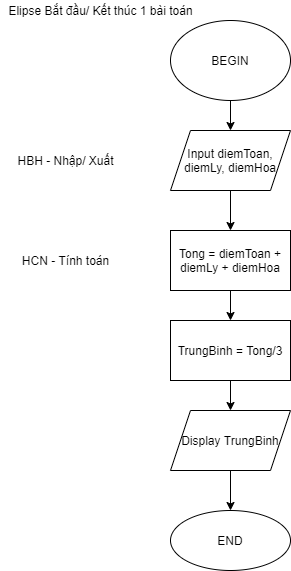

The diagram above was exported from draw.io. Its source (the exported page's mxGraphModel, read from the mxfile embedded in the PNG):
<mxGraphModel dx="460" dy="784" grid="1" gridSize="10" guides="1" tooltips="1" connect="1" arrows="1" fold="1" page="1" pageScale="1" pageWidth="850" pageHeight="1100" math="0" shadow="0">
  <root>
    <mxCell id="0" />
    <mxCell id="1" parent="0" />
    <mxCell id="9d4NF2sBZY7sPBimzRZi-5" value="" style="edgeStyle=orthogonalEdgeStyle;rounded=0;orthogonalLoop=1;jettySize=auto;html=1;" edge="1" parent="1" source="9d4NF2sBZY7sPBimzRZi-1" target="9d4NF2sBZY7sPBimzRZi-4">
      <mxGeometry relative="1" as="geometry" />
    </mxCell>
    <mxCell id="9d4NF2sBZY7sPBimzRZi-1" value="BEGIN" style="ellipse;whiteSpace=wrap;html=1;" vertex="1" parent="1">
      <mxGeometry x="170" y="40" width="120" height="80" as="geometry" />
    </mxCell>
    <mxCell id="9d4NF2sBZY7sPBimzRZi-3" value="Elipse Bắt đầu/ Kết thúc 1 bài toán" style="text;html=1;align=center;verticalAlign=middle;resizable=0;points=[];autosize=1;strokeColor=none;" vertex="1" parent="1">
      <mxGeometry y="20" width="200" height="20" as="geometry" />
    </mxCell>
    <mxCell id="9d4NF2sBZY7sPBimzRZi-9" value="" style="edgeStyle=orthogonalEdgeStyle;rounded=0;orthogonalLoop=1;jettySize=auto;html=1;" edge="1" parent="1" source="9d4NF2sBZY7sPBimzRZi-4" target="9d4NF2sBZY7sPBimzRZi-8">
      <mxGeometry relative="1" as="geometry" />
    </mxCell>
    <mxCell id="9d4NF2sBZY7sPBimzRZi-4" value="Input diemToan, diemLy, diemHoa" style="shape=parallelogram;perimeter=parallelogramPerimeter;whiteSpace=wrap;html=1;fixedSize=1;" vertex="1" parent="1">
      <mxGeometry x="170" y="150" width="120" height="60" as="geometry" />
    </mxCell>
    <mxCell id="9d4NF2sBZY7sPBimzRZi-6" value="HBH - Nhập/ Xuất" style="text;html=1;align=center;verticalAlign=middle;resizable=0;points=[];autosize=1;strokeColor=none;" vertex="1" parent="1">
      <mxGeometry x="10" y="170" width="110" height="20" as="geometry" />
    </mxCell>
    <mxCell id="9d4NF2sBZY7sPBimzRZi-7" value="HCN - Tính toán" style="text;html=1;align=center;verticalAlign=middle;resizable=0;points=[];autosize=1;strokeColor=none;" vertex="1" parent="1">
      <mxGeometry x="15" y="270" width="100" height="20" as="geometry" />
    </mxCell>
    <mxCell id="9d4NF2sBZY7sPBimzRZi-11" value="" style="edgeStyle=orthogonalEdgeStyle;rounded=0;orthogonalLoop=1;jettySize=auto;html=1;" edge="1" parent="1" source="9d4NF2sBZY7sPBimzRZi-8" target="9d4NF2sBZY7sPBimzRZi-10">
      <mxGeometry relative="1" as="geometry" />
    </mxCell>
    <mxCell id="9d4NF2sBZY7sPBimzRZi-8" value="Tong = diemToan + diemLy + diemHoa" style="whiteSpace=wrap;html=1;" vertex="1" parent="1">
      <mxGeometry x="170" y="250" width="120" height="60" as="geometry" />
    </mxCell>
    <mxCell id="9d4NF2sBZY7sPBimzRZi-13" value="" style="edgeStyle=orthogonalEdgeStyle;rounded=0;orthogonalLoop=1;jettySize=auto;html=1;" edge="1" parent="1" source="9d4NF2sBZY7sPBimzRZi-10" target="9d4NF2sBZY7sPBimzRZi-12">
      <mxGeometry relative="1" as="geometry" />
    </mxCell>
    <mxCell id="9d4NF2sBZY7sPBimzRZi-10" value="TrungBinh = Tong/3" style="whiteSpace=wrap;html=1;" vertex="1" parent="1">
      <mxGeometry x="170" y="340" width="120" height="60" as="geometry" />
    </mxCell>
    <mxCell id="9d4NF2sBZY7sPBimzRZi-15" value="" style="edgeStyle=orthogonalEdgeStyle;rounded=0;orthogonalLoop=1;jettySize=auto;html=1;" edge="1" parent="1" source="9d4NF2sBZY7sPBimzRZi-12" target="9d4NF2sBZY7sPBimzRZi-14">
      <mxGeometry relative="1" as="geometry" />
    </mxCell>
    <mxCell id="9d4NF2sBZY7sPBimzRZi-12" value="Display TrungBinh" style="shape=parallelogram;perimeter=parallelogramPerimeter;whiteSpace=wrap;html=1;fixedSize=1;" vertex="1" parent="1">
      <mxGeometry x="170" y="430" width="120" height="60" as="geometry" />
    </mxCell>
    <mxCell id="9d4NF2sBZY7sPBimzRZi-14" value="END" style="ellipse;whiteSpace=wrap;html=1;" vertex="1" parent="1">
      <mxGeometry x="170" y="530" width="120" height="60" as="geometry" />
    </mxCell>
  </root>
</mxGraphModel>